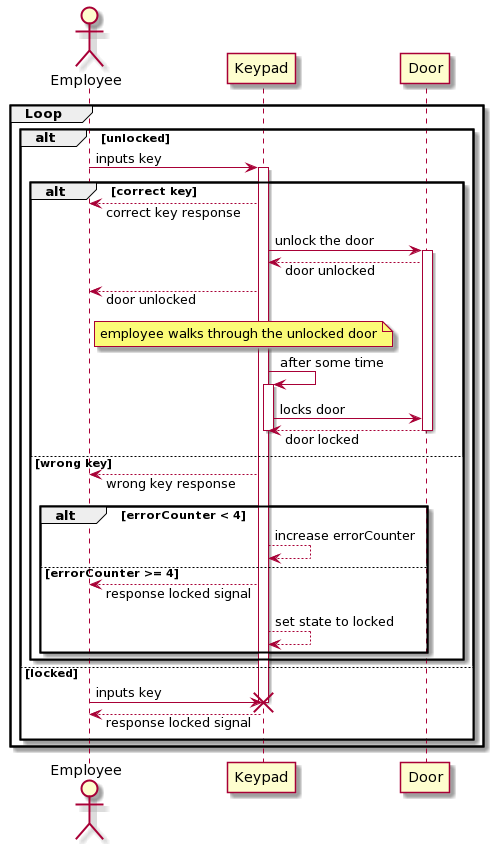

The diagram above was rendered by PlantUML. Its source (embedded in the PNG):
@startuml
/' see 
 
'/


skinparam responseMessageBelowArrow true

	actor "Employee"

	group Loop
		alt unlocked
			"Employee" -> "Keypad": inputs key
			activate "Keypad"
			alt correct key
				"Keypad" --> "Employee": correct key response
				"Keypad" -> "Door": unlock the door
				activate "Door"
				"Door" --> "Keypad": door unlocked
				"Keypad" --> "Employee": door unlocked
				note right of "Employee"
					employee walks through the unlocked door
				end note
				"Keypad" -> "Keypad" : after some time
				activate "Keypad"
				"Keypad" -> "Door" : locks door
				"Door" --> "Keypad" : door locked
				deactivate "Keypad"
				deactivate "Door"
			else wrong key
				"Keypad" --> "Employee": wrong key response
				alt errorCounter < 4
					"Keypad" --> "Keypad" : increase errorCounter
				else errorCounter >= 4
					"Keypad" --> "Employee" : response locked signal
					"Keypad" --> "Keypad" : set state to locked
				end
			end
		else locked
			"Employee" -> "Keypad" !! : inputs key
			"Keypad" --> "Employee" : response locked signal
		end
		deactivate "Keypad"
	end
@enduml